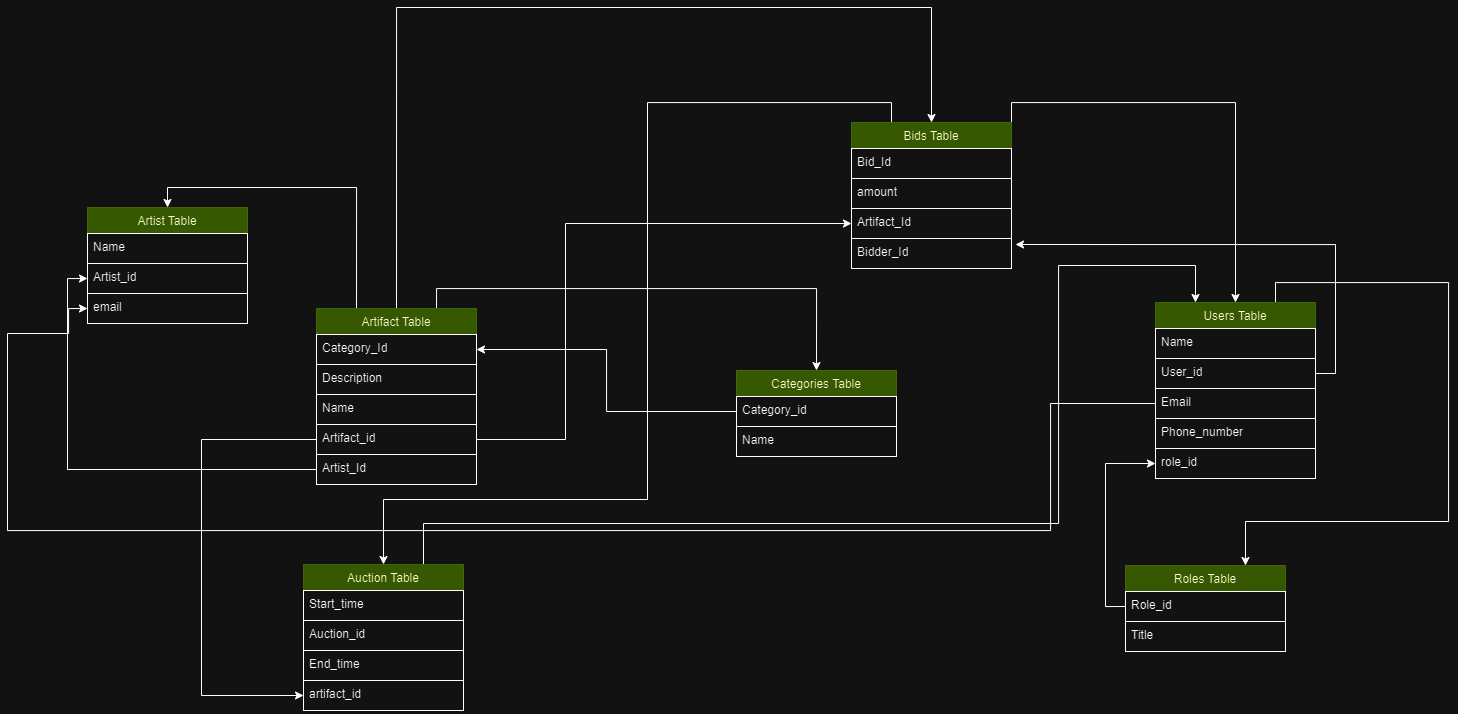

The diagram above was exported from draw.io. Its source (the exported page's mxGraphModel, read from the mxfile embedded in the PNG):
<mxGraphModel dx="2803" dy="1200" grid="0" gridSize="10" guides="1" tooltips="1" connect="1" arrows="1" fold="1" page="0" pageScale="1" pageWidth="850" pageHeight="1100" math="0" shadow="0">
  <root>
    <mxCell id="0" />
    <mxCell id="1" parent="0" />
    <mxCell id="lDhSnhxSf6OOpVaMOwe7-81" style="edgeStyle=orthogonalEdgeStyle;rounded=0;orthogonalLoop=1;jettySize=auto;html=1;exitX=0.75;exitY=0;exitDx=0;exitDy=0;entryX=0.75;entryY=0;entryDx=0;entryDy=0;" parent="1" source="lDhSnhxSf6OOpVaMOwe7-22" target="lDhSnhxSf6OOpVaMOwe7-27" edge="1">
      <mxGeometry relative="1" as="geometry">
        <Array as="points">
          <mxPoint x="571" y="-45" />
          <mxPoint x="744" y="-45" />
          <mxPoint x="744" y="194" />
          <mxPoint x="541" y="194" />
        </Array>
      </mxGeometry>
    </mxCell>
    <mxCell id="lDhSnhxSf6OOpVaMOwe7-22" value="Users Table" style="swimlane;fontStyle=0;childLayout=stackLayout;horizontal=1;startSize=26;horizontalStack=0;resizeParent=1;resizeParentMax=0;resizeLast=0;collapsible=1;marginBottom=0;align=center;fontSize=12;fillColor=#A7C942;strokeColor=#98bf21;shadow=0;" parent="1" vertex="1">
      <mxGeometry x="451" y="-25" width="160" height="176" as="geometry" />
    </mxCell>
    <mxCell id="lDhSnhxSf6OOpVaMOwe7-23" value="Name" style="text;strokeColor=default;fillColor=none;spacingLeft=4;spacingRight=4;overflow=hidden;rotatable=0;points=[[0,0.5],[1,0.5]];portConstraint=eastwest;fontSize=12;whiteSpace=wrap;html=1;" parent="lDhSnhxSf6OOpVaMOwe7-22" vertex="1">
      <mxGeometry y="26" width="160" height="30" as="geometry" />
    </mxCell>
    <mxCell id="lDhSnhxSf6OOpVaMOwe7-24" value="User_id" style="text;strokeColor=default;fillColor=none;spacingLeft=4;spacingRight=4;overflow=hidden;rotatable=0;points=[[0,0.5],[1,0.5]];portConstraint=eastwest;fontSize=12;whiteSpace=wrap;html=1;" parent="lDhSnhxSf6OOpVaMOwe7-22" vertex="1">
      <mxGeometry y="56" width="160" height="30" as="geometry" />
    </mxCell>
    <mxCell id="lDhSnhxSf6OOpVaMOwe7-26" value="Email" style="text;strokeColor=default;fillColor=none;spacingLeft=4;spacingRight=4;overflow=hidden;rotatable=0;points=[[0,0.5],[1,0.5]];portConstraint=eastwest;fontSize=12;whiteSpace=wrap;html=1;" parent="lDhSnhxSf6OOpVaMOwe7-22" vertex="1">
      <mxGeometry y="86" width="160" height="30" as="geometry" />
    </mxCell>
    <mxCell id="lDhSnhxSf6OOpVaMOwe7-57" value="Phone_number" style="text;strokeColor=default;fillColor=none;spacingLeft=4;spacingRight=4;overflow=hidden;rotatable=0;points=[[0,0.5],[1,0.5]];portConstraint=eastwest;fontSize=12;whiteSpace=wrap;html=1;" parent="lDhSnhxSf6OOpVaMOwe7-22" vertex="1">
      <mxGeometry y="116" width="160" height="30" as="geometry" />
    </mxCell>
    <mxCell id="lDhSnhxSf6OOpVaMOwe7-25" value="role_id" style="text;strokeColor=default;fillColor=none;spacingLeft=4;spacingRight=4;overflow=hidden;rotatable=0;points=[[0,0.5],[1,0.5]];portConstraint=eastwest;fontSize=12;whiteSpace=wrap;html=1;" parent="lDhSnhxSf6OOpVaMOwe7-22" vertex="1">
      <mxGeometry y="146" width="160" height="30" as="geometry" />
    </mxCell>
    <mxCell id="lDhSnhxSf6OOpVaMOwe7-27" value="Roles Table" style="swimlane;fontStyle=0;childLayout=stackLayout;horizontal=1;startSize=26;horizontalStack=0;resizeParent=1;resizeParentMax=0;resizeLast=0;collapsible=1;marginBottom=0;align=center;fontSize=12;fillColor=#A7C942;strokeColor=#98bf21;shadow=0;" parent="1" vertex="1">
      <mxGeometry x="421" y="238" width="160" height="86" as="geometry" />
    </mxCell>
    <mxCell id="lDhSnhxSf6OOpVaMOwe7-28" value="Role_id" style="text;strokeColor=default;fillColor=none;spacingLeft=4;spacingRight=4;overflow=hidden;rotatable=0;points=[[0,0.5],[1,0.5]];portConstraint=eastwest;fontSize=12;whiteSpace=wrap;html=1;" parent="lDhSnhxSf6OOpVaMOwe7-27" vertex="1">
      <mxGeometry y="26" width="160" height="30" as="geometry" />
    </mxCell>
    <mxCell id="lDhSnhxSf6OOpVaMOwe7-29" value="Title" style="text;strokeColor=default;fillColor=none;spacingLeft=4;spacingRight=4;overflow=hidden;rotatable=0;points=[[0,0.5],[1,0.5]];portConstraint=eastwest;fontSize=12;whiteSpace=wrap;html=1;" parent="lDhSnhxSf6OOpVaMOwe7-27" vertex="1">
      <mxGeometry y="56" width="160" height="30" as="geometry" />
    </mxCell>
    <mxCell id="lDhSnhxSf6OOpVaMOwe7-79" style="edgeStyle=orthogonalEdgeStyle;rounded=0;orthogonalLoop=1;jettySize=auto;html=1;exitX=1;exitY=0;exitDx=0;exitDy=0;entryX=0.5;entryY=0;entryDx=0;entryDy=0;" parent="1" source="lDhSnhxSf6OOpVaMOwe7-32" target="lDhSnhxSf6OOpVaMOwe7-22" edge="1">
      <mxGeometry relative="1" as="geometry" />
    </mxCell>
    <mxCell id="lDhSnhxSf6OOpVaMOwe7-83" style="edgeStyle=orthogonalEdgeStyle;rounded=0;orthogonalLoop=1;jettySize=auto;html=1;exitX=0.25;exitY=0;exitDx=0;exitDy=0;entryX=0.5;entryY=0;entryDx=0;entryDy=0;" parent="1" source="lDhSnhxSf6OOpVaMOwe7-32" target="lDhSnhxSf6OOpVaMOwe7-37" edge="1">
      <mxGeometry relative="1" as="geometry">
        <Array as="points">
          <mxPoint x="187" y="-225" />
          <mxPoint x="-57" y="-225" />
          <mxPoint x="-57" y="172" />
          <mxPoint x="-321" y="172" />
        </Array>
      </mxGeometry>
    </mxCell>
    <mxCell id="lDhSnhxSf6OOpVaMOwe7-32" value="Bids Table" style="swimlane;fontStyle=0;childLayout=stackLayout;horizontal=1;startSize=26;horizontalStack=0;resizeParent=1;resizeParentMax=0;resizeLast=0;collapsible=1;marginBottom=0;align=center;fontSize=12;fillColor=#A7C942;strokeColor=#98bf21;shadow=0;" parent="1" vertex="1">
      <mxGeometry x="147" y="-205" width="160" height="146" as="geometry" />
    </mxCell>
    <mxCell id="lDhSnhxSf6OOpVaMOwe7-33" value="Bid_Id" style="text;strokeColor=default;fillColor=none;spacingLeft=4;spacingRight=4;overflow=hidden;rotatable=0;points=[[0,0.5],[1,0.5]];portConstraint=eastwest;fontSize=12;whiteSpace=wrap;html=1;" parent="lDhSnhxSf6OOpVaMOwe7-32" vertex="1">
      <mxGeometry y="26" width="160" height="30" as="geometry" />
    </mxCell>
    <mxCell id="lDhSnhxSf6OOpVaMOwe7-34" value="amount" style="text;strokeColor=default;fillColor=none;spacingLeft=4;spacingRight=4;overflow=hidden;rotatable=0;points=[[0,0.5],[1,0.5]];portConstraint=eastwest;fontSize=12;whiteSpace=wrap;html=1;" parent="lDhSnhxSf6OOpVaMOwe7-32" vertex="1">
      <mxGeometry y="56" width="160" height="30" as="geometry" />
    </mxCell>
    <mxCell id="lDhSnhxSf6OOpVaMOwe7-35" value="Artifact_Id" style="text;strokeColor=default;fillColor=none;spacingLeft=4;spacingRight=4;overflow=hidden;rotatable=0;points=[[0,0.5],[1,0.5]];portConstraint=eastwest;fontSize=12;whiteSpace=wrap;html=1;" parent="lDhSnhxSf6OOpVaMOwe7-32" vertex="1">
      <mxGeometry y="86" width="160" height="30" as="geometry" />
    </mxCell>
    <mxCell id="lDhSnhxSf6OOpVaMOwe7-36" value="Bidder_Id" style="text;strokeColor=default;fillColor=none;spacingLeft=4;spacingRight=4;overflow=hidden;rotatable=0;points=[[0,0.5],[1,0.5]];portConstraint=eastwest;fontSize=12;whiteSpace=wrap;html=1;" parent="lDhSnhxSf6OOpVaMOwe7-32" vertex="1">
      <mxGeometry y="116" width="160" height="30" as="geometry" />
    </mxCell>
    <mxCell id="lDhSnhxSf6OOpVaMOwe7-82" style="edgeStyle=orthogonalEdgeStyle;rounded=0;orthogonalLoop=1;jettySize=auto;html=1;exitX=0.75;exitY=0;exitDx=0;exitDy=0;entryX=0.25;entryY=0;entryDx=0;entryDy=0;" parent="1" source="lDhSnhxSf6OOpVaMOwe7-37" target="lDhSnhxSf6OOpVaMOwe7-22" edge="1">
      <mxGeometry relative="1" as="geometry">
        <Array as="points">
          <mxPoint x="-281" y="196" />
          <mxPoint x="354" y="196" />
          <mxPoint x="354" y="-62" />
          <mxPoint x="491" y="-62" />
        </Array>
      </mxGeometry>
    </mxCell>
    <mxCell id="lDhSnhxSf6OOpVaMOwe7-37" value="Auction Table" style="swimlane;fontStyle=0;childLayout=stackLayout;horizontal=1;startSize=26;horizontalStack=0;resizeParent=1;resizeParentMax=0;resizeLast=0;collapsible=1;marginBottom=0;align=center;fontSize=12;fillColor=#A7C942;strokeColor=#98bf21;shadow=0;" parent="1" vertex="1">
      <mxGeometry x="-401" y="237" width="160" height="146" as="geometry" />
    </mxCell>
    <mxCell id="lDhSnhxSf6OOpVaMOwe7-38" value="Start_time" style="text;strokeColor=default;fillColor=none;spacingLeft=4;spacingRight=4;overflow=hidden;rotatable=0;points=[[0,0.5],[1,0.5]];portConstraint=eastwest;fontSize=12;whiteSpace=wrap;html=1;" parent="lDhSnhxSf6OOpVaMOwe7-37" vertex="1">
      <mxGeometry y="26" width="160" height="30" as="geometry" />
    </mxCell>
    <mxCell id="lDhSnhxSf6OOpVaMOwe7-39" value="Auction_id" style="text;strokeColor=default;fillColor=none;spacingLeft=4;spacingRight=4;overflow=hidden;rotatable=0;points=[[0,0.5],[1,0.5]];portConstraint=eastwest;fontSize=12;whiteSpace=wrap;html=1;" parent="lDhSnhxSf6OOpVaMOwe7-37" vertex="1">
      <mxGeometry y="56" width="160" height="30" as="geometry" />
    </mxCell>
    <mxCell id="lDhSnhxSf6OOpVaMOwe7-61" value="End_time" style="text;strokeColor=default;fillColor=none;spacingLeft=4;spacingRight=4;overflow=hidden;rotatable=0;points=[[0,0.5],[1,0.5]];portConstraint=eastwest;fontSize=12;whiteSpace=wrap;html=1;" parent="lDhSnhxSf6OOpVaMOwe7-37" vertex="1">
      <mxGeometry y="86" width="160" height="30" as="geometry" />
    </mxCell>
    <mxCell id="lDhSnhxSf6OOpVaMOwe7-40" value="artifact_id" style="text;strokeColor=default;fillColor=none;spacingLeft=4;spacingRight=4;overflow=hidden;rotatable=0;points=[[0,0.5],[1,0.5]];portConstraint=eastwest;fontSize=12;whiteSpace=wrap;html=1;" parent="lDhSnhxSf6OOpVaMOwe7-37" vertex="1">
      <mxGeometry y="116" width="160" height="30" as="geometry" />
    </mxCell>
    <mxCell id="lDhSnhxSf6OOpVaMOwe7-42" value="Artist Table" style="swimlane;fontStyle=0;childLayout=stackLayout;horizontal=1;startSize=26;horizontalStack=0;resizeParent=1;resizeParentMax=0;resizeLast=0;collapsible=1;marginBottom=0;align=center;fontSize=12;fillColor=#A7C942;strokeColor=#98bf21;shadow=0;" parent="1" vertex="1">
      <mxGeometry x="-617" y="-120" width="160" height="116" as="geometry" />
    </mxCell>
    <mxCell id="lDhSnhxSf6OOpVaMOwe7-43" value="Name" style="text;strokeColor=default;fillColor=none;spacingLeft=4;spacingRight=4;overflow=hidden;rotatable=0;points=[[0,0.5],[1,0.5]];portConstraint=eastwest;fontSize=12;whiteSpace=wrap;html=1;" parent="lDhSnhxSf6OOpVaMOwe7-42" vertex="1">
      <mxGeometry y="26" width="160" height="30" as="geometry" />
    </mxCell>
    <mxCell id="lDhSnhxSf6OOpVaMOwe7-44" value="Artist_id" style="text;strokeColor=default;fillColor=none;spacingLeft=4;spacingRight=4;overflow=hidden;rotatable=0;points=[[0,0.5],[1,0.5]];portConstraint=eastwest;fontSize=12;whiteSpace=wrap;html=1;" parent="lDhSnhxSf6OOpVaMOwe7-42" vertex="1">
      <mxGeometry y="56" width="160" height="30" as="geometry" />
    </mxCell>
    <mxCell id="lDhSnhxSf6OOpVaMOwe7-45" value="email" style="text;strokeColor=default;fillColor=none;spacingLeft=4;spacingRight=4;overflow=hidden;rotatable=0;points=[[0,0.5],[1,0.5]];portConstraint=eastwest;fontSize=12;whiteSpace=wrap;html=1;" parent="lDhSnhxSf6OOpVaMOwe7-42" vertex="1">
      <mxGeometry y="86" width="160" height="30" as="geometry" />
    </mxCell>
    <mxCell id="lDhSnhxSf6OOpVaMOwe7-74" style="edgeStyle=orthogonalEdgeStyle;rounded=0;orthogonalLoop=1;jettySize=auto;html=1;exitX=0.75;exitY=0;exitDx=0;exitDy=0;entryX=0.5;entryY=0;entryDx=0;entryDy=0;" parent="1" source="lDhSnhxSf6OOpVaMOwe7-47" target="lDhSnhxSf6OOpVaMOwe7-53" edge="1">
      <mxGeometry relative="1" as="geometry" />
    </mxCell>
    <mxCell id="lDhSnhxSf6OOpVaMOwe7-76" style="edgeStyle=orthogonalEdgeStyle;rounded=0;orthogonalLoop=1;jettySize=auto;html=1;exitX=0.25;exitY=0;exitDx=0;exitDy=0;entryX=0.5;entryY=0;entryDx=0;entryDy=0;" parent="1" source="lDhSnhxSf6OOpVaMOwe7-47" target="lDhSnhxSf6OOpVaMOwe7-42" edge="1">
      <mxGeometry relative="1" as="geometry" />
    </mxCell>
    <mxCell id="lDhSnhxSf6OOpVaMOwe7-77" style="edgeStyle=orthogonalEdgeStyle;rounded=0;orthogonalLoop=1;jettySize=auto;html=1;exitX=0.5;exitY=0;exitDx=0;exitDy=0;entryX=0.5;entryY=0;entryDx=0;entryDy=0;" parent="1" source="lDhSnhxSf6OOpVaMOwe7-47" target="lDhSnhxSf6OOpVaMOwe7-32" edge="1">
      <mxGeometry relative="1" as="geometry">
        <Array as="points">
          <mxPoint x="-308" y="-320" />
          <mxPoint x="227" y="-320" />
        </Array>
      </mxGeometry>
    </mxCell>
    <mxCell id="lDhSnhxSf6OOpVaMOwe7-47" value="Artifact Table" style="swimlane;fontStyle=0;childLayout=stackLayout;horizontal=1;startSize=26;horizontalStack=0;resizeParent=1;resizeParentMax=0;resizeLast=0;collapsible=1;marginBottom=0;align=center;fontSize=12;fillColor=#A7C942;strokeColor=#98bf21;shadow=0;" parent="1" vertex="1">
      <mxGeometry x="-388" y="-19" width="160" height="176" as="geometry" />
    </mxCell>
    <mxCell id="lDhSnhxSf6OOpVaMOwe7-48" value="Category_Id" style="text;strokeColor=default;fillColor=none;spacingLeft=4;spacingRight=4;overflow=hidden;rotatable=0;points=[[0,0.5],[1,0.5]];portConstraint=eastwest;fontSize=12;whiteSpace=wrap;html=1;" parent="lDhSnhxSf6OOpVaMOwe7-47" vertex="1">
      <mxGeometry y="26" width="160" height="30" as="geometry" />
    </mxCell>
    <mxCell id="lDhSnhxSf6OOpVaMOwe7-49" value="Description" style="text;strokeColor=default;fillColor=none;spacingLeft=4;spacingRight=4;overflow=hidden;rotatable=0;points=[[0,0.5],[1,0.5]];portConstraint=eastwest;fontSize=12;whiteSpace=wrap;html=1;" parent="lDhSnhxSf6OOpVaMOwe7-47" vertex="1">
      <mxGeometry y="56" width="160" height="30" as="geometry" />
    </mxCell>
    <mxCell id="lDhSnhxSf6OOpVaMOwe7-51" value="Name" style="text;strokeColor=default;fillColor=none;spacingLeft=4;spacingRight=4;overflow=hidden;rotatable=0;points=[[0,0.5],[1,0.5]];portConstraint=eastwest;fontSize=12;whiteSpace=wrap;html=1;" parent="lDhSnhxSf6OOpVaMOwe7-47" vertex="1">
      <mxGeometry y="86" width="160" height="30" as="geometry" />
    </mxCell>
    <mxCell id="lDhSnhxSf6OOpVaMOwe7-52" value="Artifact_id" style="text;strokeColor=default;fillColor=none;spacingLeft=4;spacingRight=4;overflow=hidden;rotatable=0;points=[[0,0.5],[1,0.5]];portConstraint=eastwest;fontSize=12;whiteSpace=wrap;html=1;" parent="lDhSnhxSf6OOpVaMOwe7-47" vertex="1">
      <mxGeometry y="116" width="160" height="30" as="geometry" />
    </mxCell>
    <mxCell id="lDhSnhxSf6OOpVaMOwe7-50" value="Artist_Id" style="text;strokeColor=default;fillColor=none;spacingLeft=4;spacingRight=4;overflow=hidden;rotatable=0;points=[[0,0.5],[1,0.5]];portConstraint=eastwest;fontSize=12;whiteSpace=wrap;html=1;" parent="lDhSnhxSf6OOpVaMOwe7-47" vertex="1">
      <mxGeometry y="146" width="160" height="30" as="geometry" />
    </mxCell>
    <mxCell id="lDhSnhxSf6OOpVaMOwe7-53" value="Categories Table" style="swimlane;fontStyle=0;childLayout=stackLayout;horizontal=1;startSize=26;horizontalStack=0;resizeParent=1;resizeParentMax=0;resizeLast=0;collapsible=1;marginBottom=0;align=center;fontSize=12;fillColor=#A7C942;strokeColor=#98bf21;shadow=0;" parent="1" vertex="1">
      <mxGeometry x="32" y="43" width="160" height="86" as="geometry" />
    </mxCell>
    <mxCell id="lDhSnhxSf6OOpVaMOwe7-54" value="Category_id" style="text;strokeColor=default;fillColor=none;spacingLeft=4;spacingRight=4;overflow=hidden;rotatable=0;points=[[0,0.5],[1,0.5]];portConstraint=eastwest;fontSize=12;whiteSpace=wrap;html=1;" parent="lDhSnhxSf6OOpVaMOwe7-53" vertex="1">
      <mxGeometry y="26" width="160" height="30" as="geometry" />
    </mxCell>
    <mxCell id="lDhSnhxSf6OOpVaMOwe7-55" value="Name" style="text;strokeColor=default;fillColor=none;spacingLeft=4;spacingRight=4;overflow=hidden;rotatable=0;points=[[0,0.5],[1,0.5]];portConstraint=eastwest;fontSize=12;whiteSpace=wrap;html=1;" parent="lDhSnhxSf6OOpVaMOwe7-53" vertex="1">
      <mxGeometry y="56" width="160" height="30" as="geometry" />
    </mxCell>
    <mxCell id="lDhSnhxSf6OOpVaMOwe7-66" style="edgeStyle=orthogonalEdgeStyle;rounded=0;orthogonalLoop=1;jettySize=auto;html=1;exitX=1;exitY=0.5;exitDx=0;exitDy=0;entryX=1.025;entryY=0.2;entryDx=0;entryDy=0;entryPerimeter=0;" parent="1" source="lDhSnhxSf6OOpVaMOwe7-24" target="lDhSnhxSf6OOpVaMOwe7-36" edge="1">
      <mxGeometry relative="1" as="geometry" />
    </mxCell>
    <mxCell id="lDhSnhxSf6OOpVaMOwe7-68" style="edgeStyle=orthogonalEdgeStyle;rounded=0;orthogonalLoop=1;jettySize=auto;html=1;exitX=0;exitY=0.5;exitDx=0;exitDy=0;entryX=0;entryY=0.5;entryDx=0;entryDy=0;" parent="1" source="lDhSnhxSf6OOpVaMOwe7-28" target="lDhSnhxSf6OOpVaMOwe7-25" edge="1">
      <mxGeometry relative="1" as="geometry" />
    </mxCell>
    <mxCell id="lDhSnhxSf6OOpVaMOwe7-69" style="edgeStyle=orthogonalEdgeStyle;rounded=0;orthogonalLoop=1;jettySize=auto;html=1;exitX=0;exitY=0.5;exitDx=0;exitDy=0;entryX=1;entryY=0.5;entryDx=0;entryDy=0;" parent="1" source="lDhSnhxSf6OOpVaMOwe7-54" target="lDhSnhxSf6OOpVaMOwe7-48" edge="1">
      <mxGeometry relative="1" as="geometry" />
    </mxCell>
    <mxCell id="lDhSnhxSf6OOpVaMOwe7-72" style="edgeStyle=orthogonalEdgeStyle;rounded=0;orthogonalLoop=1;jettySize=auto;html=1;exitX=0;exitY=0.5;exitDx=0;exitDy=0;entryX=0;entryY=0.5;entryDx=0;entryDy=0;" parent="1" source="lDhSnhxSf6OOpVaMOwe7-50" target="lDhSnhxSf6OOpVaMOwe7-44" edge="1">
      <mxGeometry relative="1" as="geometry" />
    </mxCell>
    <mxCell id="lDhSnhxSf6OOpVaMOwe7-73" style="edgeStyle=orthogonalEdgeStyle;rounded=0;orthogonalLoop=1;jettySize=auto;html=1;exitX=1;exitY=0.5;exitDx=0;exitDy=0;entryX=0;entryY=0.5;entryDx=0;entryDy=0;" parent="1" source="lDhSnhxSf6OOpVaMOwe7-52" target="lDhSnhxSf6OOpVaMOwe7-35" edge="1">
      <mxGeometry relative="1" as="geometry">
        <Array as="points">
          <mxPoint x="-139" y="112" />
          <mxPoint x="-139" y="-104" />
        </Array>
      </mxGeometry>
    </mxCell>
    <mxCell id="lDhSnhxSf6OOpVaMOwe7-75" style="edgeStyle=orthogonalEdgeStyle;rounded=0;orthogonalLoop=1;jettySize=auto;html=1;exitX=0;exitY=0.5;exitDx=0;exitDy=0;entryX=0;entryY=0.5;entryDx=0;entryDy=0;" parent="1" source="lDhSnhxSf6OOpVaMOwe7-52" target="lDhSnhxSf6OOpVaMOwe7-40" edge="1">
      <mxGeometry relative="1" as="geometry">
        <Array as="points">
          <mxPoint x="-503" y="112" />
          <mxPoint x="-503" y="368" />
        </Array>
      </mxGeometry>
    </mxCell>
    <mxCell id="Mwq6dww4WX9hoj-PLEzV-1" style="edgeStyle=orthogonalEdgeStyle;rounded=0;orthogonalLoop=1;jettySize=auto;html=1;entryX=0;entryY=0.5;entryDx=0;entryDy=0;exitX=0;exitY=0.5;exitDx=0;exitDy=0;" edge="1" parent="1" source="lDhSnhxSf6OOpVaMOwe7-26" target="lDhSnhxSf6OOpVaMOwe7-45">
      <mxGeometry relative="1" as="geometry">
        <mxPoint x="344.93" y="215" as="sourcePoint" />
        <mxPoint x="-677.07" y="6" as="targetPoint" />
        <Array as="points">
          <mxPoint x="346" y="76" />
          <mxPoint x="346" y="203" />
          <mxPoint x="-697" y="203" />
          <mxPoint x="-697" y="6" />
          <mxPoint x="-636" y="6" />
          <mxPoint x="-636" y="-19" />
        </Array>
      </mxGeometry>
    </mxCell>
  </root>
</mxGraphModel>